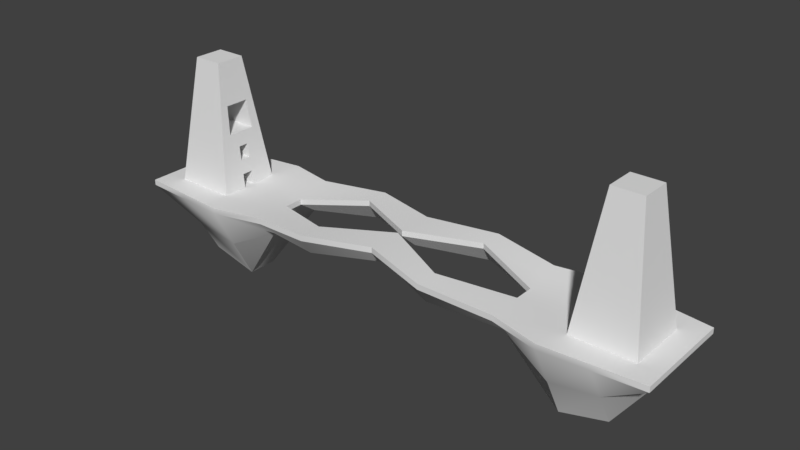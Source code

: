 # Source: level1.blend  (saved by Blender 2.78.0; exported with 4.5.12 LTS)
import bpy
from mathutils import Matrix  # noqa: F401  (used for matrix-valued properties, if any)

bpy.ops.wm.read_factory_settings(use_empty=True)
scene = bpy.context.scene
scene.name = 'Scene'

# ---- collections
col_collection_1 = bpy.data.collections.new('Collection 1'); scene.collection.children.link(col_collection_1)

# ---- world
world_world = bpy.data.worlds.new('World'); scene.world = world_world
world_world.color = (0.05088, 0.05088, 0.05088)
world_world.use_sun_shadow = False
world_world.sun_shadow_jitter_overblur = 0.0
world_world.cycles.sampling_method = 'MANUAL'

# ---- meshes
me_cube_001 = bpy.data.meshes.new('Cube.001')
me_cube_001.from_pydata([(71.26, -1.978, 10.15), (71.26, 1.978, 10.15), (85.41, -1.978, 10.15), (85.41, 1.978, 10.15)], [], [(1, 0, 2, 3)])
me_cube_001.polygons.foreach_set('use_smooth', [True] * 1)
_uv = me_cube_001.uv_layers.new(name='UVMap')
_uv.uv.foreach_set('vector', [0.4275, 0.9658, 0.3833, 0.9658, 0.3833, 0.7737, 0.4275, 0.7737])
me_cube_001.use_remesh_preserve_volume = False
me_cube_001.use_remesh_preserve_attributes = False
me_cube_001.use_mirror_vertex_groups = False
me_cube_001.update()
me_cube_000 = bpy.data.meshes.new('Cube.000')
me_cube_000.from_pydata([(72.55, -1.719, 20.35), (72.55, -5.158, 20.35), (72.55, 1.719, 20.35), (72.55, 5.158, 20.35), (85.8, -1.719, 20.35), (85.8, -5.158, 20.35), (85.8, 1.719, 20.35), (85.8, 5.158, 20.35)], [], [(2, 0, 4, 6), (0, 1, 5, 4), (3, 2, 6, 7)])
me_cube_000.polygons.foreach_set('use_smooth', [True] * 3)
_uv = me_cube_000.uv_layers.new(name='UVMap')
_uv.uv.foreach_set('vector', [0.19, 0.8079, 0.1516, 0.8079, 0.1516, 0.6279, 0.19, 0.6279, 0.1516, 0.8079, 0.1131, 0.8079, 0.1131, 0.6279, 0.1516, 0.6279, 0.2285, 0.8079, 0.19, 0.8079, 0.19, 0.6279, 0.2285, 0.6279])
me_cube_000.use_remesh_preserve_volume = False
me_cube_000.use_remesh_preserve_attributes = False
me_cube_000.use_mirror_vertex_groups = False
me_cube_000.update()
me_cube_003 = bpy.data.meshes.new('Cube.003')
me_cube_003.from_pydata([(69.96, -11.18, -0.04244), (75.77, -5.37, 45.85), (69.96, 11.18, -0.04244), (75.77, 5.37, 45.85), (92.32, -11.18, -0.04244), (86.51, -5.37, 45.85), (92.32, 11.18, -0.04244), (86.51, 5.37, 45.85), (70.61, -10.53, 5.056), (71.26, -9.888, 10.15), (71.9, -9.242, 15.25), (72.55, -8.597, 20.35), (73.19, -7.952, 25.45), (73.84, -7.306, 30.55), (74.48, -6.661, 35.65), (75.13, -6.015, 40.75), (75.13, 6.015, 40.75), (74.48, 6.661, 35.65), (73.84, 7.306, 30.55), (73.19, 7.952, 25.45), (72.55, 8.597, 20.35), (71.9, 9.242, 15.25), (71.26, 9.888, 10.15), (70.61, 10.53, 5.056), (87.16, 6.015, 40.75), (87.8, 6.661, 35.65), (88.45, 7.306, 30.55), (89.1, 7.952, 25.45), (89.74, 8.597, 20.35), (90.39, 9.242, 15.25), (91.03, 9.888, 10.15), (91.68, 10.53, 5.056), (87.16, -6.015, 40.75), (87.8, -6.661, 35.65), (88.45, -7.306, 30.55), (89.1, -7.952, 25.45), (89.74, -8.597, 20.35), (90.39, -9.242, 15.25), (91.03, -9.888, 10.15), (91.68, -10.53, 5.056), (69.96, 6.707, -0.04244), (69.96, 2.236, -0.04244), (69.96, -2.236, -0.04244), (69.96, -6.707, -0.04244), (75.77, -3.222, 45.85), (75.77, -1.074, 45.85), (75.77, 1.074, 45.85), (75.77, 3.222, 45.85), (92.32, -6.707, -0.04244), (92.32, -2.236, -0.04244), (92.32, 2.236, -0.04244), (92.32, 6.707, -0.04244), (86.51, 3.222, 45.85), (86.51, 1.074, 45.85), (86.51, -1.074, 45.85), (86.51, -3.222, 45.85), (91.68, 6.32, 5.056), (91.68, 2.107, 5.056), (91.68, -2.107, 5.056), (91.68, -6.32, 5.056), (91.03, 5.933, 10.15), (91.03, 1.978, 10.15), (91.03, -1.978, 10.15), (91.03, -5.933, 10.15), (90.39, 5.545, 15.25), (90.39, 1.848, 15.25), (90.39, -1.848, 15.25), (90.39, -5.545, 15.25), (89.74, 5.158, 20.35), (89.74, 1.719, 20.35), (89.74, -1.719, 20.35), (89.74, -5.158, 20.35), (89.1, 4.771, 25.45), (89.1, 1.59, 25.45), (89.1, -1.59, 25.45), (89.1, -4.771, 25.45), (88.45, 4.384, 30.55), (88.45, 1.461, 30.55), (88.45, -1.461, 30.55), (88.45, -4.384, 30.55), (87.8, 3.996, 35.65), (87.8, 1.332, 35.65), (87.8, -1.332, 35.65), (87.8, -3.996, 35.65), (87.16, 3.609, 40.75), (87.16, 1.203, 40.75), (87.16, -1.203, 40.75), (87.16, -3.609, 40.75), (70.61, -6.32, 5.056), (70.61, -2.107, 5.056), (70.61, 2.107, 5.056), (70.61, 6.32, 5.056), (71.26, -5.933, 10.15), (71.26, -1.978, 10.15), (71.26, 1.978, 10.15), (71.26, 5.933, 10.15), (71.9, -5.545, 15.25), (71.9, -1.848, 15.25), (71.9, 1.848, 15.25), (71.9, 5.545, 15.25), (72.55, -5.158, 20.35), (72.55, -1.719, 20.35), (72.55, 1.719, 20.35), (72.55, 5.158, 20.35), (73.19, -4.771, 25.45), (72.55, -1.719, 20.35), (72.55, -5.158, 20.35), (73.19, 4.771, 25.45), (73.84, -4.384, 30.55), (73.84, -1.461, 30.55), (73.84, 1.461, 30.55), (73.84, 4.384, 30.55), (74.48, -3.996, 35.65), (74.48, -1.332, 35.65), (74.48, 1.332, 35.65), (74.48, 3.996, 35.65), (75.13, -3.609, 40.75), (75.13, -1.203, 40.75), (75.13, 1.203, 40.75), (75.13, 3.609, 40.75), (72.55, 1.719, 20.35), (72.55, 5.158, 20.35), (73.19, -4.771, 25.45), (73.19, 4.771, 25.45), (73.84, -4.384, 30.55), (73.84, -1.461, 30.55), (73.84, 1.461, 30.55), (73.84, 4.384, 30.55), (85.8, -1.719, 20.35), (85.8, -5.158, 20.35), (85.8, 1.719, 20.35), (85.8, 5.158, 20.35), (86.45, -4.771, 25.45), (86.45, 4.771, 25.45), (87.09, -4.384, 30.55), (87.09, -1.461, 30.55), (87.09, 1.461, 30.55), (87.09, 4.384, 30.55), (85.41, -1.978, 10.15), (85.41, 1.978, 10.15), (86.05, -1.848, 15.25), (86.05, 1.848, 15.25), (69.96, 2.236, -0.04244), (69.96, -2.236, -0.04244), (70.61, -2.107, 5.056), (70.61, 2.107, 5.056), (84.23, 2.236, -0.04244), (84.23, -2.236, -0.04244), (84.87, -2.107, 5.056), (84.87, 2.107, 5.056)], [], [(119, 47, 3, 16), (16, 3, 7, 24), (87, 55, 5, 32), (32, 5, 1, 15), (55, 44, 1, 5), (4, 39, 8, 0), (39, 38, 9, 8), (38, 37, 10, 9), (37, 36, 11, 10), (36, 35, 12, 11), (35, 34, 13, 12), (34, 33, 14, 13), (33, 32, 15, 14), (48, 59, 39, 4), (59, 63, 38, 39), (63, 67, 37, 38), (67, 71, 36, 37), (71, 75, 35, 36), (75, 79, 34, 35), (79, 83, 33, 34), (83, 87, 32, 33), (2, 23, 31, 6), (23, 22, 30, 31), (22, 21, 29, 30), (21, 20, 28, 29), (20, 19, 27, 28), (19, 18, 26, 27), (18, 17, 25, 26), (17, 16, 24, 25), (40, 91, 23, 2), (91, 95, 22, 23), (95, 99, 21, 22), (99, 103, 20, 21), (103, 107, 19, 20), (107, 111, 18, 19), (111, 115, 17, 18), (115, 119, 16, 17), (14, 15, 116, 112), (112, 116, 117, 113), (113, 117, 118, 114), (114, 118, 119, 115), (13, 14, 112, 108), (108, 112, 113, 109), (109, 113, 114, 110), (110, 114, 115, 111), (12, 13, 108, 104), (103, 102, 120, 121), (108, 109, 125, 124), (102, 101, 105, 120), (11, 12, 104, 100), (110, 111, 127, 126), (111, 107, 123, 127), (109, 110, 126, 125), (10, 11, 100, 96), (96, 100, 101, 97), (97, 101, 102, 98), (98, 102, 103, 99), (9, 10, 96, 92), (92, 96, 97, 93), (104, 108, 124, 122), (94, 98, 99, 95), (8, 9, 92, 88), (88, 92, 93, 89), (89, 93, 94, 90), (90, 94, 95, 91), (0, 8, 88, 43), (43, 88, 89, 42), (41, 90, 91, 40), (25, 24, 84, 80), (80, 84, 85, 81), (81, 85, 86, 82), (82, 86, 87, 83), (26, 25, 80, 76), (76, 80, 81, 77), (77, 81, 82, 78), (78, 82, 83, 79), (27, 26, 76, 72), (72, 76, 77, 73), (73, 77, 78, 74), (74, 78, 79, 75), (28, 27, 72, 68), (68, 72, 73, 69), (69, 73, 74, 70), (70, 74, 75, 71), (29, 28, 68, 64), (64, 68, 69, 65), (65, 69, 70, 66), (66, 70, 71, 67), (30, 29, 64, 60), (60, 64, 65, 61), (61, 65, 66, 62), (62, 66, 67, 63), (31, 30, 60, 56), (56, 60, 61, 57), (57, 61, 62, 58), (58, 62, 63, 59), (6, 31, 56, 51), (51, 56, 57, 50), (50, 57, 58, 49), (49, 58, 59, 48), (7, 3, 47, 52), (52, 47, 46, 53), (53, 46, 45, 54), (54, 45, 44, 55), (24, 7, 52, 84), (84, 52, 53, 85), (85, 53, 54, 86), (86, 54, 55, 87), (15, 1, 44, 116), (116, 44, 45, 117), (117, 45, 46, 118), (118, 46, 47, 119), (107, 103, 121, 123), (101, 100, 106, 105), (100, 104, 122, 106), (125, 126, 136, 135), (106, 122, 132, 129), (122, 124, 134, 132), (124, 125, 135, 134), (123, 121, 131, 133), (126, 127, 137, 136), (139, 138, 140, 141), (127, 123, 133, 137), (136, 137, 133, 131, 130, 128, 129, 132, 134, 135), (146, 147, 148, 149), (93, 97, 140, 138), (97, 98, 141, 140), (98, 94, 139, 141), (90, 41, 142, 145), (42, 89, 144, 143), (89, 90, 145, 144), (145, 142, 146, 149), (143, 144, 148, 147), (144, 145, 149, 148)])
me_cube_003.polygons.foreach_set('use_smooth', [True] * 134)
_uv = me_cube_003.uv_layers.new(name='UVMap')
_uv.uv.foreach_set('vector', [0.1654, 0.06977, 0.161, 0.0, 0.185, 0.0, 0.1923, 0.06977, 0.5577, 0.06967, 0.565, 1.036e-07, 0.685, 0.0, 0.6923, 0.06967, 0.4154, 0.06977, 0.411, 0.0, 0.435, 0.0, 0.4423, 0.06977, 0.8077, 0.06967, 0.815, 1.036e-07, 0.935, 0.0, 0.9423, 0.06967, 0.3505, 0.6279, 0.3505, 0.7737, 0.3265, 0.7737, 0.3265, 0.6279, 0.75, 0.627, 0.7572, 0.5573, 0.9928, 0.5573, 1.0, 0.627, 0.7572, 0.5573, 0.7644, 0.4877, 0.9856, 0.4877, 0.9928, 0.5573, 0.7644, 0.4877, 0.7717, 0.418, 0.9783, 0.418, 0.9856, 0.4877, 0.7717, 0.418, 0.7789, 0.3483, 0.9711, 0.3483, 0.9783, 0.418, 0.7789, 0.3483, 0.7861, 0.2787, 0.9639, 0.2787, 0.9711, 0.3483, 0.7861, 0.2787, 0.7933, 0.209, 0.9567, 0.209, 0.9639, 0.2787, 0.7933, 0.209, 0.8005, 0.1393, 0.9495, 0.1393, 0.9567, 0.209, 0.8005, 0.1393, 0.8077, 0.06967, 0.9423, 0.06967, 0.9495, 0.1393, 0.45, 0.6279, 0.4457, 0.5582, 0.4928, 0.5582, 0.5, 0.6279, 0.4457, 0.5582, 0.4413, 0.4884, 0.4856, 0.4884, 0.4928, 0.5582, 0.4413, 0.4884, 0.437, 0.4186, 0.4783, 0.4186, 0.4856, 0.4884, 0.437, 0.4186, 0.4327, 0.3488, 0.4711, 0.3488, 0.4783, 0.4186, 0.4327, 0.3488, 0.4283, 0.2791, 0.4639, 0.2791, 0.4711, 0.3488, 0.4283, 0.2791, 0.424, 0.2093, 0.4567, 0.2093, 0.4639, 0.2791, 0.424, 0.2093, 0.4197, 0.1395, 0.4495, 0.1395, 0.4567, 0.2093, 0.4197, 0.1395, 0.4154, 0.06977, 0.4423, 0.06977, 0.4495, 0.1395, 0.5, 0.627, 0.5072, 0.5573, 0.7428, 0.5573, 0.75, 0.627, 0.5072, 0.5573, 0.5144, 0.4877, 0.7356, 0.4877, 0.7428, 0.5573, 0.5144, 0.4877, 0.5217, 0.418, 0.7283, 0.418, 0.7356, 0.4877, 0.5217, 0.418, 0.5289, 0.3483, 0.7211, 0.3483, 0.7283, 0.418, 0.5289, 0.3483, 0.5361, 0.2787, 0.7139, 0.2787, 0.7211, 0.3483, 0.5361, 0.2787, 0.5433, 0.209, 0.7067, 0.209, 0.7139, 0.2787, 0.5433, 0.209, 0.5505, 0.1393, 0.6995, 0.1393, 0.7067, 0.209, 0.5505, 0.1393, 0.5577, 0.06967, 0.6923, 0.06967, 0.6995, 0.1393, 0.2, 0.6279, 0.1957, 0.5582, 0.2428, 0.5582, 0.25, 0.6279, 0.1957, 0.5582, 0.1913, 0.4884, 0.2356, 0.4884, 0.2428, 0.5582, 0.1913, 0.4884, 0.187, 0.4186, 0.2283, 0.4186, 0.2356, 0.4884, 0.187, 0.4186, 0.1827, 0.3488, 0.2211, 0.3488, 0.2283, 0.4186, 0.1827, 0.3488, 0.1783, 0.2791, 0.2139, 0.2791, 0.2211, 0.3488, 0.1783, 0.2791, 0.174, 0.2093, 0.2067, 0.2093, 0.2139, 0.2791, 0.174, 0.2093, 0.1697, 0.1395, 0.1995, 0.1395, 0.2067, 0.2093, 0.1697, 0.1395, 0.1654, 0.06977, 0.1923, 0.06977, 0.1995, 0.1395, 0.05052, 0.1395, 0.05774, 0.06977, 0.08464, 0.06977, 0.08031, 0.1395, 0.08031, 0.1395, 0.08464, 0.06977, 0.1115, 0.06977, 0.1101, 0.1395, 0.1101, 0.1395, 0.1115, 0.06977, 0.1385, 0.06977, 0.1399, 0.1395, 0.1399, 0.1395, 0.1385, 0.06977, 0.1654, 0.06977, 0.1697, 0.1395, 0.04331, 0.2093, 0.05052, 0.1395, 0.08031, 0.1395, 0.07598, 0.2093, 0.07598, 0.2093, 0.08031, 0.1395, 0.1101, 0.1395, 0.1087, 0.2093, 0.1087, 0.2093, 0.1101, 0.1395, 0.1399, 0.1395, 0.1413, 0.2093, 0.1413, 0.2093, 0.1399, 0.1395, 0.1697, 0.1395, 0.174, 0.2093, 0.03609, 0.2791, 0.04331, 0.2093, 0.07598, 0.2093, 0.07165, 0.2791, 0.0, 0.0, 0.0, 0.0, 0.0, 0.0, 0.0, 0.0, 0.0, 0.0, 0.0, 0.0, 0.0, 0.0, 0.0, 0.0, 0.0, 0.0, 0.0, 0.0, 0.0, 0.0, 0.0, 0.0, 0.02887, 0.3488, 0.03609, 0.2791, 0.07165, 0.2791, 0.06732, 0.3488, 0.0, 0.0, 0.0, 0.0, 0.0, 0.0, 0.0, 0.0, 0.0, 0.0, 0.0, 0.0, 0.0, 0.0, 0.0, 0.0, 0.0, 0.0, 0.0, 0.0, 0.0, 0.0, 0.0, 0.0, 0.02165, 0.4186, 0.02887, 0.3488, 0.06732, 0.3488, 0.06299, 0.4186, 0.06299, 0.4186, 0.06732, 0.3488, 0.1058, 0.3488, 0.1043, 0.4186, 0.1043, 0.4186, 0.1058, 0.3488, 0.1442, 0.3488, 0.1457, 0.4186, 0.1457, 0.4186, 0.1442, 0.3488, 0.1827, 0.3488, 0.187, 0.4186, 0.01444, 0.4884, 0.02165, 0.4186, 0.06299, 0.4186, 0.05866, 0.4884, 0.05866, 0.4884, 0.06299, 0.4186, 0.1043, 0.4186, 0.1029, 0.4884, 0.0, 0.0, 0.0, 0.0, 0.0, 0.0, 0.0, 0.0, 0.1471, 0.4884, 0.1457, 0.4186, 0.187, 0.4186, 0.1913, 0.4884, 0.007218, 0.5582, 0.01444, 0.4884, 0.05866, 0.4884, 0.05433, 0.5582, 0.05433, 0.5582, 0.05866, 0.4884, 0.1029, 0.4884, 0.1014, 0.5582, 0.1014, 0.5582, 0.1029, 0.4884, 0.1471, 0.4884, 0.1486, 0.5582, 0.1486, 0.5582, 0.1471, 0.4884, 0.1913, 0.4884, 0.1957, 0.5582, 0.0, 0.6279, 0.007218, 0.5582, 0.05433, 0.5582, 0.05, 0.6279, 0.05, 0.6279, 0.05433, 0.5582, 0.1014, 0.5582, 0.1, 0.6279, 0.15, 0.6279, 0.1486, 0.5582, 0.1957, 0.5582, 0.2, 0.6279, 0.3005, 0.1395, 0.3077, 0.06977, 0.3346, 0.06977, 0.3303, 0.1395, 0.3303, 0.1395, 0.3346, 0.06977, 0.3615, 0.06977, 0.3601, 0.1395, 0.3601, 0.1395, 0.3615, 0.06977, 0.3885, 0.06977, 0.3899, 0.1395, 0.3899, 0.1395, 0.3885, 0.06977, 0.4154, 0.06977, 0.4197, 0.1395, 0.2933, 0.2093, 0.3005, 0.1395, 0.3303, 0.1395, 0.326, 0.2093, 0.326, 0.2093, 0.3303, 0.1395, 0.3601, 0.1395, 0.3587, 0.2093, 0.3587, 0.2093, 0.3601, 0.1395, 0.3899, 0.1395, 0.3913, 0.2093, 0.3913, 0.2093, 0.3899, 0.1395, 0.4197, 0.1395, 0.424, 0.2093, 0.2861, 0.2791, 0.2933, 0.2093, 0.326, 0.2093, 0.3217, 0.2791, 0.3217, 0.2791, 0.326, 0.2093, 0.3587, 0.2093, 0.3572, 0.2791, 0.3572, 0.2791, 0.3587, 0.2093, 0.3913, 0.2093, 0.3928, 0.2791, 0.3928, 0.2791, 0.3913, 0.2093, 0.424, 0.2093, 0.4283, 0.2791, 0.2789, 0.3488, 0.2861, 0.2791, 0.3217, 0.2791, 0.3173, 0.3488, 0.3173, 0.3488, 0.3217, 0.2791, 0.3572, 0.2791, 0.3558, 0.3488, 0.3558, 0.3488, 0.3572, 0.2791, 0.3928, 0.2791, 0.3942, 0.3488, 0.3942, 0.3488, 0.3928, 0.2791, 0.4283, 0.2791, 0.4327, 0.3488, 0.2717, 0.4186, 0.2789, 0.3488, 0.3173, 0.3488, 0.313, 0.4186, 0.313, 0.4186, 0.3173, 0.3488, 0.3558, 0.3488, 0.3543, 0.4186, 0.3543, 0.4186, 0.3558, 0.3488, 0.3942, 0.3488, 0.3957, 0.4186, 0.3957, 0.4186, 0.3942, 0.3488, 0.4327, 0.3488, 0.437, 0.4186, 0.2644, 0.4884, 0.2717, 0.4186, 0.313, 0.4186, 0.3087, 0.4884, 0.3087, 0.4884, 0.313, 0.4186, 0.3543, 0.4186, 0.3529, 0.4884, 0.3529, 0.4884, 0.3543, 0.4186, 0.3957, 0.4186, 0.3971, 0.4884, 0.3971, 0.4884, 0.3957, 0.4186, 0.437, 0.4186, 0.4413, 0.4884, 0.2572, 0.5582, 0.2644, 0.4884, 0.3087, 0.4884, 0.3043, 0.5582, 0.3043, 0.5582, 0.3087, 0.4884, 0.3529, 0.4884, 0.3514, 0.5582, 0.3514, 0.5582, 0.3529, 0.4884, 0.3971, 0.4884, 0.3986, 0.5582, 0.3986, 0.5582, 0.3971, 0.4884, 0.4413, 0.4884, 0.4457, 0.5582, 0.25, 0.6279, 0.2572, 0.5582, 0.3043, 0.5582, 0.3, 0.6279, 0.3, 0.6279, 0.3043, 0.5582, 0.3514, 0.5582, 0.35, 0.6279, 0.35, 0.6279, 0.3514, 0.5582, 0.3986, 0.5582, 0.4, 0.6279, 0.4, 0.6279, 0.3986, 0.5582, 0.4457, 0.5582, 0.45, 0.6279, 0.4466, 0.6279, 0.4466, 0.7737, 0.4226, 0.7737, 0.4226, 0.6279, 0.4226, 0.6279, 0.4226, 0.7737, 0.3986, 0.7737, 0.3986, 0.6279, 0.3986, 0.6279, 0.3986, 0.7737, 0.3745, 0.7737, 0.3745, 0.6279, 0.3745, 0.6279, 0.3745, 0.7737, 0.3505, 0.7737, 0.3505, 0.6279, 0.3077, 0.06977, 0.315, 0.0, 0.339, 0.0, 0.3346, 0.06977, 0.3346, 0.06977, 0.339, 0.0, 0.363, 0.0, 0.3615, 0.06977, 0.3615, 0.06977, 0.363, 0.0, 0.387, 0.0, 0.3885, 0.06977, 0.3885, 0.06977, 0.387, 0.0, 0.411, 0.0, 0.4154, 0.06977, 0.05774, 0.06977, 0.06496, 0.0, 0.08897, 0.0, 0.08464, 0.06977, 0.08464, 0.06977, 0.08897, 0.0, 0.113, 0.0, 0.1115, 0.06977, 0.1115, 0.06977, 0.113, 0.0, 0.137, 0.0, 0.1385, 0.06977, 0.1385, 0.06977, 0.137, 0.0, 0.161, 0.0, 0.1654, 0.06977, 0.0, 0.0, 0.0, 0.0, 0.0, 0.0, 0.0, 0.0, 0.0, 0.0, 0.0, 0.0, 0.0, 0.0, 0.0, 0.0, 0.0, 0.0, 0.0, 0.0, 0.0, 0.0, 0.0, 0.0, 0.2938, 0.8079, 0.2611, 0.8079, 0.2611, 0.6279, 0.2938, 0.6279, 0.5, 0.627, 0.5566, 0.6358, 0.5566, 0.8157, 0.5, 0.8069, 0.5566, 0.6358, 0.6131, 0.6445, 0.6131, 0.8245, 0.5566, 0.8157, 0.3265, 0.8079, 0.2938, 0.8079, 0.2938, 0.6279, 0.3265, 0.6279, 0.05656, 0.8166, 0.0, 0.8254, 4.266e-08, 0.6454, 0.05656, 0.6367, 0.2611, 0.8079, 0.2285, 0.8079, 0.2285, 0.6279, 0.2611, 0.6279, 0.7266, 0.9592, 0.3833, 0.7825, 0.1545, 0.8079, 0.6699, 0.9679, 0.1131, 0.8079, 0.05656, 0.8166, 0.05656, 0.6367, 0.1131, 0.6279, 0.728, 0.7169, 0.728, 0.7565, 0.6706, 0.7618, 0.6131, 0.767, 0.6131, 0.7204, 0.6131, 0.6737, 0.6131, 0.627, 0.6706, 0.6323, 0.728, 0.6375, 0.728, 0.6772, 0.6699, 0.9606, 0.7848, 0.6358, 0.4937, 0.6279, 0.6131, 0.9694, 0.3833, 0.9746, 0.3265, 0.9658, 0.3265, 0.7737, 0.3833, 0.7825, 0.1545, 1.0, 0.1131, 1.0, 0.1131, 0.8079, 0.1545, 0.8079, 0.6699, 0.7758, 0.7266, 0.767, 0.7266, 0.9592, 0.6699, 0.9679, 0.0, 0.0, 0.0, 0.0, 0.0, 0.0, 0.0, 0.0, 0.0, 0.0, 0.0, 0.0, 0.0, 0.0, 0.0, 0.0, 0.0, 0.0, 0.0, 0.0, 0.0, 0.0, 0.0, 0.0, 0.6131, 0.7758, 0.6699, 0.767, 0.6699, 0.9606, 0.6131, 0.9694, 0.7848, 0.8293, 0.728, 0.8206, 0.728, 0.627, 0.7848, 0.6358, 0.4937, 0.8215, 0.4466, 0.8215, 0.4466, 0.6279, 0.4937, 0.6279])
me_cube_003.use_remesh_preserve_volume = False
me_cube_003.use_remesh_preserve_attributes = False
me_cube_003.use_mirror_vertex_groups = False
me_cube_003.update()
me_cube_002 = bpy.data.meshes.new('Cube.002')
me_cube_002.from_pydata([(100.0, -18.53, -2.0), (100.0, -18.53, 0.0), (100.0, 18.53, -2.0), (100.0, 18.53, 0.0), (100.0, -6.178, -2.0), (100.0, 6.178, -2.0), (100.0, 6.178, 0.0), (100.0, -6.178, 0.0), (47.98, 16.16, 0.5695), (47.98, 16.16, 2.57), (47.98, -16.16, -2.0), (47.98, -16.16, 0.0), (47.98, 3.496, 0.0), (47.98, -3.496, 0.0), (47.98, 3.496, -2.0), (47.98, -3.496, -2.0), (-3.815e-06, 13.83, 2.671), (3.815e-06, 13.83, 4.671), (3.815e-06, -13.83, 2.671), (-3.815e-06, -13.83, 4.671), (3.815e-06, 0.9961, 4.671), (3.815e-06, -0.9961, 4.671), (-3.815e-06, 0.9961, 2.671), (-3.815e-06, -0.9961, 2.671), (23.99, 20.83, 3.589), (23.99, 12.51, 3.589), (23.99, 20.83, 1.589), (23.99, 12.51, 1.589), (23.99, -20.83, 1.589), (23.99, -12.51, 3.589), (23.99, -20.83, 3.589), (23.99, -12.51, 1.589), (65.91, 20.74, 1.684), (65.91, -20.74, -2.0), (65.91, 5.4, 0.0), (65.91, -5.4, 0.0), (65.91, 20.74, -0.3162), (65.91, -20.74, 0.0), (65.91, 5.4, -31.7), (65.91, -5.4, -31.7), (82.96, 19.64, 0.8419), (82.96, -19.64, -2.0), (82.96, 5.789, 0.0), (82.96, -5.789, 0.0), (82.96, 19.64, -1.158), (82.96, -19.64, 0.0), (82.96, 5.789, -26.97), (82.96, -5.789, -26.97), (100.0, -12.36, 0.0), (100.0, -12.36, -2.0), (47.98, -9.83, 0.0), (47.98, -9.83, -7.986), (0.0, -7.413, -3.315), (0.0, -7.413, 4.671), (23.99, -16.67, 3.589), (23.99, -16.67, -4.397), (65.91, -13.07, 0.0), (65.91, -13.07, -16.85), (82.96, -12.71, 0.0), (82.96, -12.71, -14.48), (100.0, 12.58, -2.0), (100.0, 12.58, 0.0), (47.98, 10.06, -6.654), (47.98, 10.06, 1.331), (3.815e-06, 7.646, 4.671), (-3.815e-06, 7.646, -3.315), (23.99, 16.82, 3.589), (23.99, 16.82, -4.397), (65.91, 13.35, 0.8725), (65.91, 13.35, -15.44), (82.96, 12.97, 0.4363), (82.96, 12.97, -13.59)], [], [(44, 40, 3, 2), (49, 48, 1, 0), (59, 49, 0, 41), (71, 60, 5, 46), (46, 5, 4, 47), (60, 61, 6, 5), (5, 6, 7, 4), (67, 62, 14, 27), (34, 12, 13, 35), (68, 63, 12, 34), (56, 50, 11, 37), (55, 51, 10, 28), (33, 37, 11, 10), (26, 24, 9, 8), (28, 30, 19, 18), (54, 53, 19, 30), (66, 64, 20, 25), (25, 27, 14, 12), (15, 13, 12, 14), (29, 13, 15, 31), (20, 22, 27, 25), (63, 66, 25, 12), (16, 17, 24, 26), (65, 67, 27, 22), (21, 29, 31, 23), (50, 54, 30, 11), (10, 11, 30, 28), (52, 55, 28, 18), (41, 45, 37, 33), (58, 56, 37, 45), (70, 68, 34, 42), (42, 34, 35, 43), (14, 38, 39, 15), (62, 69, 38, 14), (51, 57, 33, 10), (8, 9, 32, 36), (6, 42, 43, 7), (61, 70, 42, 6), (48, 58, 45, 1), (0, 1, 45, 41), (38, 46, 47, 39), (69, 71, 46, 38), (57, 59, 41, 33), (36, 32, 40, 44), (39, 47, 59, 57), (7, 43, 58, 48), (15, 39, 57, 51), (43, 35, 56, 58), (23, 31, 55, 52), (13, 29, 54, 50), (29, 21, 53, 54), (31, 15, 51, 55), (35, 13, 50, 56), (47, 4, 49, 59), (4, 7, 48, 49), (36, 44, 71, 69), (3, 40, 70, 61), (8, 36, 69, 62), (40, 32, 68, 70), (16, 26, 67, 65), (9, 24, 66, 63), (24, 17, 64, 66), (32, 9, 63, 68), (26, 8, 62, 67), (2, 3, 61, 60), (44, 2, 60, 71)])
me_cube_002.polygons.foreach_set('use_smooth', [True] * 66)
_uv = me_cube_002.uv_layers.new(name='UVMap')
_uv.uv.foreach_set('vector', [0.3524, 0.4911, 0.3524, 0.4828, 0.4232, 0.4863, 0.4232, 0.4946, 0.5512, 0.4946, 0.5512, 0.4863, 0.5768, 0.4863, 0.5768, 0.4946, 0.744, 0.3097, 0.8738, 0.3158, 0.8843, 0.3581, 0.7695, 0.3948, 0.7441, 0.1516, 0.8759, 0.1462, 0.878, 0.1898, 0.7189, 0.2122, 0.7189, 0.2122, 0.878, 0.1898, 0.8757, 0.2756, 0.7205, 0.2534, 0.4479, 0.4946, 0.4479, 0.4863, 0.4744, 0.4863, 0.4744, 0.4946, 0.4744, 0.4946, 0.4744, 0.4863, 0.5256, 0.4863, 0.5256, 0.4946, 0.322, 0.07565, 0.5056, 0.1463, 0.4868, 0.2038, 0.308, 0.1269, 0.6571, 0.84, 0.4838, 0.8199, 0.4845, 0.7522, 0.6581, 0.7355, 0.6564, 0.9174, 0.4829, 0.8846, 0.4838, 0.8199, 0.6571, 0.84, 0.6587, 0.6613, 0.4851, 0.691, 0.4856, 0.6298, 0.6594, 0.5871, 0.3264, 0.3931, 0.5086, 0.3157, 0.5093, 0.3849, 0.335, 0.447, 0.7184, 0.4946, 0.7184, 0.4863, 0.7951, 0.4863, 0.7951, 0.4946, 0.1037, 0.4797, 0.1037, 0.4714, 0.2049, 0.4757, 0.2049, 0.484, 0.8963, 0.4797, 0.8963, 0.4714, 0.9999, 0.467, 0.9999, 0.4752, 0.2511, 0.6226, 0.01804, 0.7099, 0.01864, 0.6479, 0.2515, 0.5824, 0.2498, 0.9505, 0.01755, 0.8617, 0.01758, 0.7973, 0.2498, 0.9088, 0.3517, 0.4993, 0.3517, 0.5076, 0.2455, 0.5224, 0.2455, 0.5142, 0.2166, 0.5224, 0.2166, 0.5142, 0.2455, 0.5142, 0.2455, 0.5224, 0.1104, 0.4993, 0.2166, 0.5142, 0.2166, 0.5224, 0.1104, 0.5076, 0.462, 0.4948, 0.462, 0.5031, 0.3517, 0.5076, 0.3517, 0.4993, 0.4829, 0.8846, 0.2498, 0.9505, 0.2498, 0.9088, 0.4838, 0.8199, 9.332e-05, 0.4753, 9.332e-05, 0.467, 0.1037, 0.4714, 0.1037, 0.4797, 0.1348, 0.07561, 0.322, 0.07565, 0.308, 0.1269, 0.1156, 0.1374, 9.332e-05, 0.4948, 0.1104, 0.4993, 0.1104, 0.5076, 9.332e-05, 0.5031, 0.4851, 0.691, 0.2511, 0.6226, 0.2515, 0.5824, 0.4856, 0.6298, 0.7951, 0.4946, 0.7951, 0.4863, 0.8963, 0.4714, 0.8963, 0.4797, 0.1368, 0.4002, 0.3264, 0.3931, 0.335, 0.447, 0.1531, 0.4605, 0.6476, 0.4946, 0.6476, 0.4863, 0.7184, 0.4863, 0.7184, 0.4946, 0.8235, 0.6662, 0.6587, 0.6613, 0.6594, 0.5871, 0.8241, 0.5993, 0.8214, 0.9147, 0.6564, 0.9174, 0.6571, 0.84, 0.822, 0.8452, 0.822, 0.8452, 0.6571, 0.84, 0.6581, 0.7355, 0.8229, 0.7332, 0.4868, 0.2038, 0.6698, 0.2176, 0.6719, 0.2469, 0.4834, 0.2554, 0.5056, 0.1463, 0.6475, 0.1468, 0.6698, 0.2176, 0.4868, 0.2038, 0.5086, 0.3157, 0.6491, 0.3128, 0.6477, 0.4197, 0.5093, 0.3849, 0.2049, 0.484, 0.2049, 0.4757, 0.2816, 0.4793, 0.2816, 0.4876, 0.9867, 0.8503, 0.822, 0.8452, 0.8229, 0.7332, 0.9877, 0.7308, 0.9862, 0.9122, 0.8214, 0.9147, 0.822, 0.8452, 0.9867, 0.8503, 0.9883, 0.6711, 0.8235, 0.6662, 0.8241, 0.5993, 0.9888, 0.6114, 0.5768, 0.4946, 0.5768, 0.4863, 0.6476, 0.4863, 0.6476, 0.4946, 0.6698, 0.2176, 0.7189, 0.2122, 0.7205, 0.2534, 0.6719, 0.2469, 0.6475, 0.1468, 0.7441, 0.1516, 0.7189, 0.2122, 0.6698, 0.2176, 0.6491, 0.3128, 0.744, 0.3097, 0.7695, 0.3948, 0.6477, 0.4197, 0.2816, 0.4876, 0.2816, 0.4793, 0.3524, 0.4828, 0.3524, 0.4911, 0.6719, 0.2469, 0.7205, 0.2534, 0.744, 0.3097, 0.6491, 0.3128, 0.9877, 0.7308, 0.8229, 0.7332, 0.8235, 0.6662, 0.9883, 0.6711, 0.4834, 0.2554, 0.6719, 0.2469, 0.6491, 0.3128, 0.5086, 0.3157, 0.8229, 0.7332, 0.6581, 0.7355, 0.6587, 0.6613, 0.8235, 0.6662, 0.1156, 0.34, 0.3094, 0.3425, 0.3264, 0.3931, 0.1368, 0.4002, 0.4845, 0.7522, 0.2507, 0.6629, 0.2511, 0.6226, 0.4851, 0.691, 0.2507, 0.6629, 0.01745, 0.772, 0.01804, 0.7099, 0.2511, 0.6226, 0.3094, 0.3425, 0.4834, 0.2554, 0.5086, 0.3157, 0.3264, 0.3931, 0.6581, 0.7355, 0.4845, 0.7522, 0.4851, 0.691, 0.6587, 0.6613, 0.7205, 0.2534, 0.8757, 0.2756, 0.8738, 0.3158, 0.744, 0.3097, 0.5256, 0.4946, 0.5256, 0.4863, 0.5512, 0.4863, 0.5512, 0.4946, 0.6448, 0.03827, 0.7677, 0.06481, 0.7441, 0.1516, 0.6475, 0.1468, 0.9858, 0.9697, 0.8208, 0.9794, 0.8214, 0.9147, 0.9862, 0.9122, 0.5057, 0.06983, 0.6448, 0.03827, 0.6475, 0.1468, 0.5056, 0.1463, 0.8208, 0.9794, 0.6558, 0.9893, 0.6564, 0.9174, 0.8214, 0.9147, 0.1484, 0.01539, 0.3296, 0.02291, 0.322, 0.07565, 0.1348, 0.07561, 0.4822, 0.9449, 0.2497, 0.9893, 0.2498, 0.9505, 0.4829, 0.8846, 0.2497, 0.9893, 0.01751, 0.9214, 0.01755, 0.8617, 0.2498, 0.9505, 0.6558, 0.9893, 0.4822, 0.9449, 0.4829, 0.8846, 0.6564, 0.9174, 0.3296, 0.02291, 0.5057, 0.06983, 0.5056, 0.1463, 0.322, 0.07565, 0.4232, 0.4946, 0.4232, 0.4863, 0.4479, 0.4863, 0.4479, 0.4946, 0.7677, 0.06481, 0.8868, 0.1039, 0.8759, 0.1462, 0.7441, 0.1516])
me_cube_002.use_remesh_preserve_volume = False
me_cube_002.use_remesh_preserve_attributes = False
me_cube_002.use_mirror_vertex_groups = False
me_cube_002.update()

# ---- objects
ob_building_002 = bpy.data.objects.new('Building.002', me_cube_001)
ob_building_001 = bpy.data.objects.new('Building.001', me_cube_000)
ob_building = bpy.data.objects.new('Building', me_cube_003)
ob_ground = bpy.data.objects.new('Ground', me_cube_002)

# ---- transforms, parenting, visibility, modifiers, constraints
ob_building_002.location = (0.0, 0.0, 0.0)
ob_building_002.lineart.crease_threshold = 0.0
_m = ob_building_002.modifiers.new('Mirror', 'MIRROR')
_m = ob_building_002.modifiers.new('EdgeSplit', 'EDGE_SPLIT')
ob_building_001.location = (0.0, 0.0, 0.0)
ob_building_001.lineart.crease_threshold = 0.0
_m = ob_building_001.modifiers.new('Mirror', 'MIRROR')
_m = ob_building_001.modifiers.new('EdgeSplit', 'EDGE_SPLIT')
ob_building.location = (0.0, 0.0, 0.0)
ob_building.lineart.crease_threshold = 0.0
_m = ob_building.modifiers.new('Mirror', 'MIRROR')
_m = ob_building.modifiers.new('EdgeSplit', 'EDGE_SPLIT')
ob_ground.location = (0.0, 0.0, 0.0)
ob_ground.lineart.crease_threshold = 0.0
_m = ob_ground.modifiers.new('Mirror', 'MIRROR')
_m = ob_ground.modifiers.new('EdgeSplit', 'EDGE_SPLIT')

# ---- collection membership
col_collection_1.objects.link(ob_building_002)
col_collection_1.objects.link(ob_building_001)
col_collection_1.objects.link(ob_building)
col_collection_1.objects.link(ob_ground)

# ---- scene / render settings (as saved in the file)
scene.frame_start = 1; scene.frame_end = 250; scene.frame_set(3)
scene.render.engine = 'BLENDER_EEVEE_NEXT'
scene.render.resolution_percentage = 50
scene.render.dither_intensity = 0.0
scene.cycles.use_denoising = False
scene.cycles.samples = 128
scene.cycles.sampling_pattern = 'TABULATED_SOBOL'
scene.cycles.light_sampling_threshold = 0.0
scene.cycles.use_adaptive_sampling = False
scene.cycles.use_light_tree = False
scene.cycles.blur_glossy = 0.0
scene.cycles.sample_clamp_indirect = 0.0
scene.view_settings.view_transform = 'Standard'
bpy.context.view_layer.update()

# ---- added for rendering (the .blend has no active camera and no usable light): camera, sun
cam_auto = bpy.data.cameras.new('AutoCamera')
cam_auto.lens = 50.0
cam_auto.sensor_width = 36.0
cam_auto.clip_end = 3548.18
ob_auto_camera = bpy.data.objects.new('AutoCamera', cam_auto)
scene.collection.objects.link(ob_auto_camera)
ob_auto_camera.location = (202.176, -242.611, 168.812)
ob_auto_camera.rotation_euler = (1.09748, -7.21219e-08, 0.694738)
scene.camera = ob_auto_camera
light_auto_sun = bpy.data.lights.new('AutoSun', 'SUN')
light_auto_sun.energy = 3.0
light_auto_sun.angle = 0.0523599
ob_auto_sun = bpy.data.objects.new('AutoSun', light_auto_sun)
scene.collection.objects.link(ob_auto_sun)
ob_auto_sun.rotation_euler = (0.872665, 0.174533, 0.523599)
bpy.context.view_layer.update()
